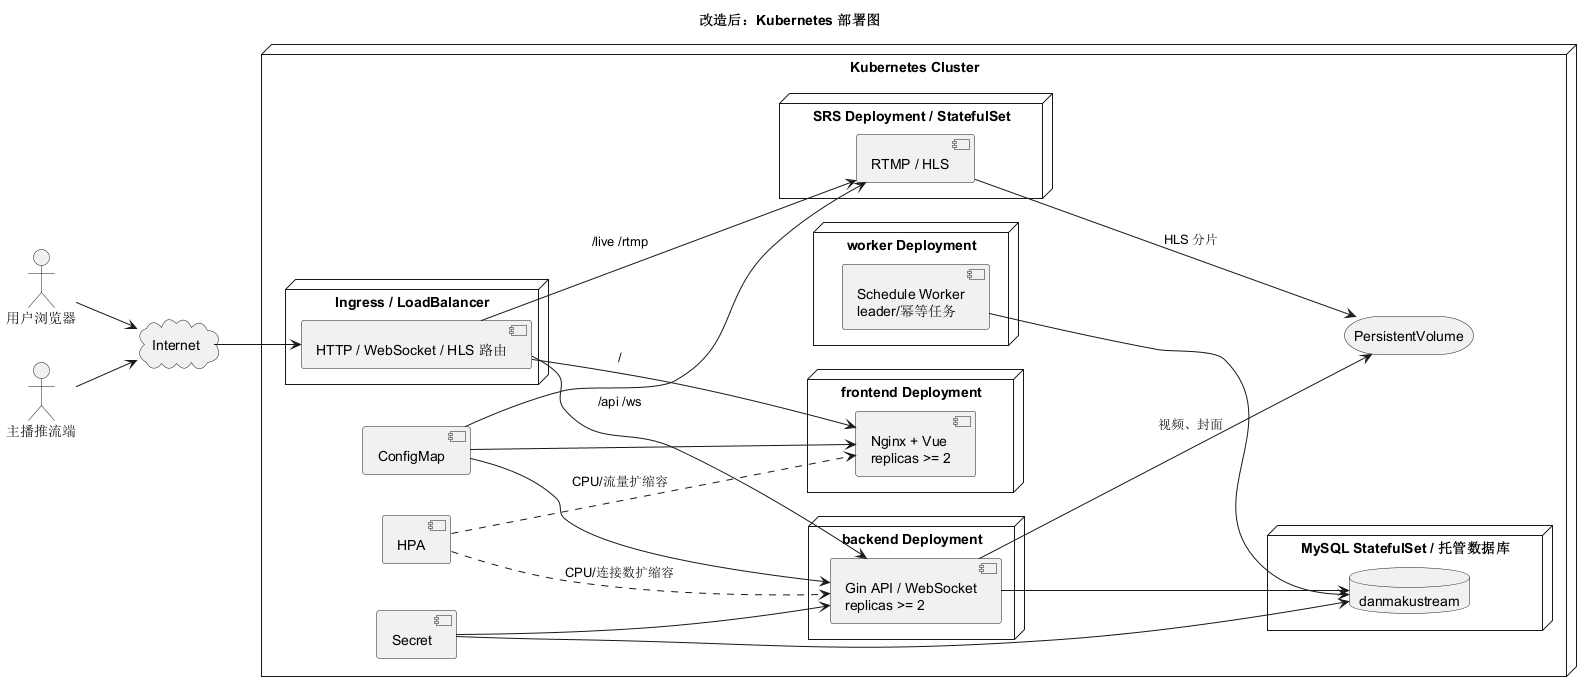

The diagram above was rendered by PlantUML. Its source (embedded in the PNG):
@startuml deployment-k8s
title 改造后：Kubernetes 部署图
left to right direction

actor "用户浏览器" as User
actor "主播推流端" as Anchor
cloud "Internet" as Internet

node "Kubernetes Cluster" as K8S {
  node "Ingress / LoadBalancer" as Ingress {
    component "HTTP / WebSocket / HLS 路由" as Routes
  }
  node "frontend Deployment" as Frontend {
    component "Nginx + Vue\nreplicas >= 2" as Web
  }
  node "backend Deployment" as Backend {
    component "Gin API / WebSocket\nreplicas >= 2" as API
  }
  node "worker Deployment" as WorkerNode {
    component "Schedule Worker\nleader/幂等任务" as Worker
  }
  node "SRS Deployment / StatefulSet" as SRS {
    component "RTMP / HLS" as Media
  }
  node "MySQL StatefulSet / 托管数据库" as MySQL {
    database "danmakustream" as DB
  }
  storage "PersistentVolume" as PV
  component "ConfigMap" as Config
  component "Secret" as Secret
  component "HPA" as HPA
}

User --> Internet
Anchor --> Internet
Internet --> Routes
Routes --> Web : /
Routes --> API : /api /ws
Routes --> Media : /live /rtmp
API --> DB
Worker --> DB
API --> PV : 视频、封面
Media --> PV : HLS 分片
Config --> Web
Config --> API
Config --> Media
Secret --> API
Secret --> DB
HPA ..> Web : CPU/流量扩缩容
HPA ..> API : CPU/连接数扩缩容

@enduml